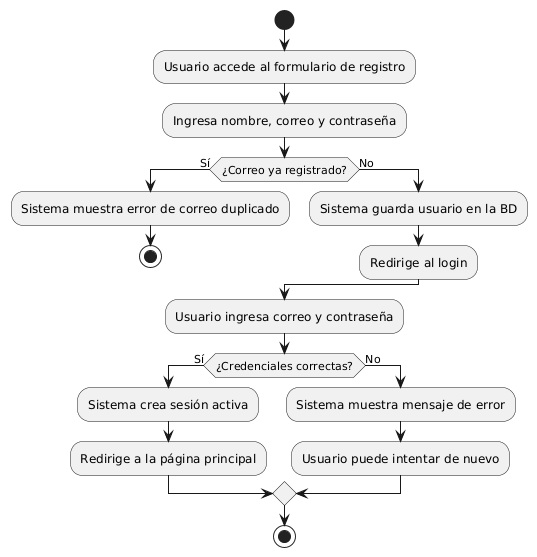

The diagram above was rendered by PlantUML. Its source (embedded in the PNG):
@startuml
start

:Usuario accede al formulario de registro;
:Ingresa nombre, correo y contraseña;

if (¿Correo ya registrado?) then (Sí)
  :Sistema muestra error de correo duplicado;
  stop
else (No)
  :Sistema guarda usuario en la BD;
  :Redirige al login;
endif

:Usuario ingresa correo y contraseña;

if (¿Credenciales correctas?) then (Sí)
  :Sistema crea sesión activa;
  :Redirige a la página principal;
else (No)
  :Sistema muestra mensaje de error;
  :Usuario puede intentar de nuevo;
endif

stop
@enduml